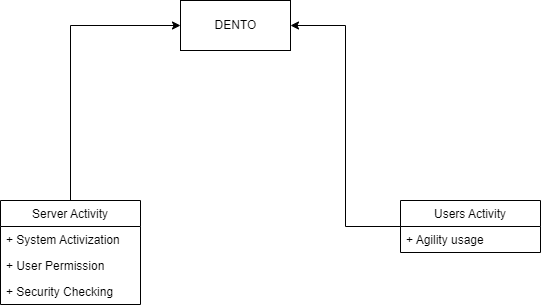

The diagram above was exported from draw.io. Its source (the exported page's mxGraphModel, read from the mxfile embedded in the PNG):
<mxGraphModel dx="1134" dy="671" grid="1" gridSize="10" guides="1" tooltips="1" connect="1" arrows="1" fold="1" page="1" pageScale="1" pageWidth="850" pageHeight="1100" math="0" shadow="0">
  <root>
    <mxCell id="0" />
    <mxCell id="1" parent="0" />
    <mxCell id="yZCXNywf-zKLRFUG5X3c-1" value="DENTO" style="html=1;" vertex="1" parent="1">
      <mxGeometry x="310" y="200" width="110" height="50" as="geometry" />
    </mxCell>
    <mxCell id="yZCXNywf-zKLRFUG5X3c-10" style="edgeStyle=orthogonalEdgeStyle;rounded=0;orthogonalLoop=1;jettySize=auto;html=1;entryX=0;entryY=0.5;entryDx=0;entryDy=0;" edge="1" parent="1" source="yZCXNywf-zKLRFUG5X3c-3" target="yZCXNywf-zKLRFUG5X3c-1">
      <mxGeometry relative="1" as="geometry">
        <Array as="points">
          <mxPoint x="200" y="225" />
        </Array>
      </mxGeometry>
    </mxCell>
    <mxCell id="yZCXNywf-zKLRFUG5X3c-3" value="Server Activity" style="swimlane;fontStyle=0;childLayout=stackLayout;horizontal=1;startSize=26;fillColor=none;horizontalStack=0;resizeParent=1;resizeParentMax=0;resizeLast=0;collapsible=1;marginBottom=0;" vertex="1" parent="1">
      <mxGeometry x="130" y="400" width="140" height="104" as="geometry" />
    </mxCell>
    <mxCell id="yZCXNywf-zKLRFUG5X3c-4" value="+ System Activization" style="text;strokeColor=none;fillColor=none;align=left;verticalAlign=top;spacingLeft=4;spacingRight=4;overflow=hidden;rotatable=0;points=[[0,0.5],[1,0.5]];portConstraint=eastwest;" vertex="1" parent="yZCXNywf-zKLRFUG5X3c-3">
      <mxGeometry y="26" width="140" height="26" as="geometry" />
    </mxCell>
    <mxCell id="yZCXNywf-zKLRFUG5X3c-5" value="+ User Permission " style="text;strokeColor=none;fillColor=none;align=left;verticalAlign=top;spacingLeft=4;spacingRight=4;overflow=hidden;rotatable=0;points=[[0,0.5],[1,0.5]];portConstraint=eastwest;" vertex="1" parent="yZCXNywf-zKLRFUG5X3c-3">
      <mxGeometry y="52" width="140" height="26" as="geometry" />
    </mxCell>
    <mxCell id="yZCXNywf-zKLRFUG5X3c-6" value="+ Security Checking" style="text;strokeColor=none;fillColor=none;align=left;verticalAlign=top;spacingLeft=4;spacingRight=4;overflow=hidden;rotatable=0;points=[[0,0.5],[1,0.5]];portConstraint=eastwest;" vertex="1" parent="yZCXNywf-zKLRFUG5X3c-3">
      <mxGeometry y="78" width="140" height="26" as="geometry" />
    </mxCell>
    <mxCell id="yZCXNywf-zKLRFUG5X3c-15" style="edgeStyle=orthogonalEdgeStyle;rounded=0;orthogonalLoop=1;jettySize=auto;html=1;entryX=1;entryY=0.5;entryDx=0;entryDy=0;" edge="1" parent="1" source="yZCXNywf-zKLRFUG5X3c-11" target="yZCXNywf-zKLRFUG5X3c-1">
      <mxGeometry relative="1" as="geometry">
        <mxPoint x="400" y="260" as="targetPoint" />
      </mxGeometry>
    </mxCell>
    <mxCell id="yZCXNywf-zKLRFUG5X3c-11" value="Users Activity" style="swimlane;fontStyle=0;childLayout=stackLayout;horizontal=1;startSize=26;fillColor=none;horizontalStack=0;resizeParent=1;resizeParentMax=0;resizeLast=0;collapsible=1;marginBottom=0;" vertex="1" parent="1">
      <mxGeometry x="530" y="400" width="140" height="52" as="geometry" />
    </mxCell>
    <mxCell id="yZCXNywf-zKLRFUG5X3c-12" value="+ Agility usage " style="text;strokeColor=none;fillColor=none;align=left;verticalAlign=top;spacingLeft=4;spacingRight=4;overflow=hidden;rotatable=0;points=[[0,0.5],[1,0.5]];portConstraint=eastwest;" vertex="1" parent="yZCXNywf-zKLRFUG5X3c-11">
      <mxGeometry y="26" width="140" height="26" as="geometry" />
    </mxCell>
  </root>
</mxGraphModel>